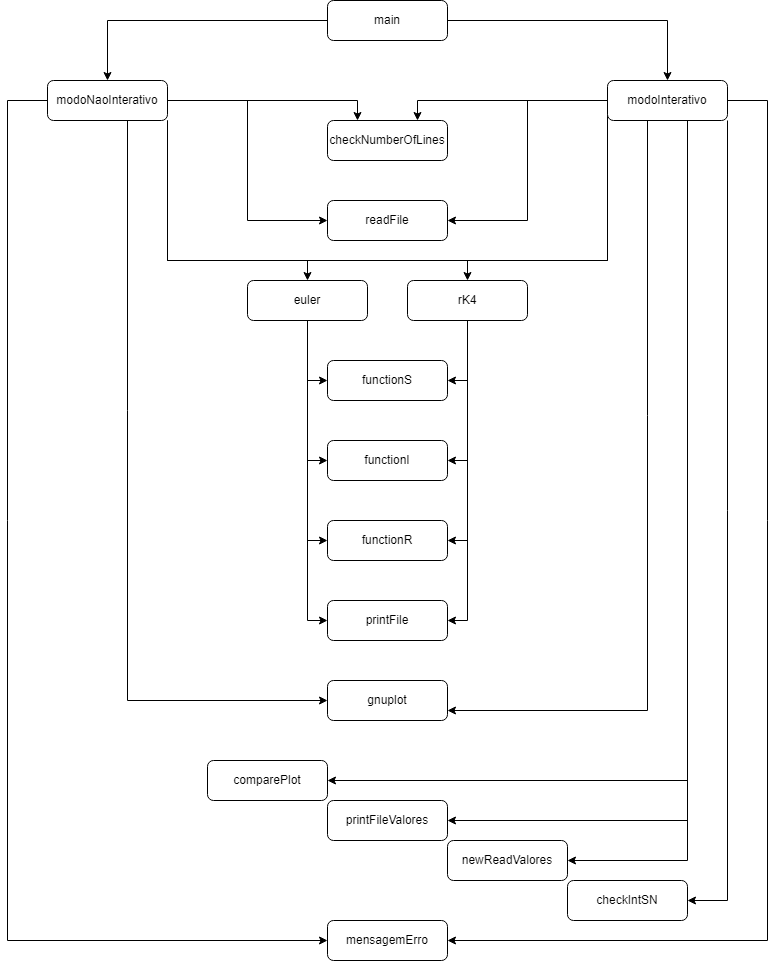

The diagram above was exported from draw.io. Its source (the exported page's mxGraphModel, read from the mxfile embedded in the PNG):
<mxGraphModel dx="1393" dy="797" grid="1" gridSize="10" guides="1" tooltips="1" connect="1" arrows="1" fold="1" page="1" pageScale="1" pageWidth="827" pageHeight="1169" math="0" shadow="0">
  <root>
    <mxCell id="WIyWlLk6GJQsqaUBKTNV-0" />
    <mxCell id="WIyWlLk6GJQsqaUBKTNV-1" parent="WIyWlLk6GJQsqaUBKTNV-0" />
    <mxCell id="SKhLTh9iAGJDkXORSq_9-0" style="edgeStyle=orthogonalEdgeStyle;rounded=0;orthogonalLoop=1;jettySize=auto;html=1;" parent="WIyWlLk6GJQsqaUBKTNV-1" source="WIyWlLk6GJQsqaUBKTNV-3" target="WIyWlLk6GJQsqaUBKTNV-12" edge="1">
      <mxGeometry relative="1" as="geometry" />
    </mxCell>
    <mxCell id="SKhLTh9iAGJDkXORSq_9-6" style="edgeStyle=orthogonalEdgeStyle;rounded=0;orthogonalLoop=1;jettySize=auto;html=1;entryX=0.5;entryY=0;entryDx=0;entryDy=0;" parent="WIyWlLk6GJQsqaUBKTNV-1" source="WIyWlLk6GJQsqaUBKTNV-3" target="SKhLTh9iAGJDkXORSq_9-2" edge="1">
      <mxGeometry relative="1" as="geometry" />
    </mxCell>
    <mxCell id="WIyWlLk6GJQsqaUBKTNV-3" value="main" style="rounded=1;whiteSpace=wrap;html=1;fontSize=12;glass=0;strokeWidth=1;shadow=0;" parent="WIyWlLk6GJQsqaUBKTNV-1" vertex="1">
      <mxGeometry x="360" y="120" width="120" height="40" as="geometry" />
    </mxCell>
    <mxCell id="SKhLTh9iAGJDkXORSq_9-21" style="edgeStyle=orthogonalEdgeStyle;rounded=0;orthogonalLoop=1;jettySize=auto;html=1;entryX=0.25;entryY=0;entryDx=0;entryDy=0;" parent="WIyWlLk6GJQsqaUBKTNV-1" source="WIyWlLk6GJQsqaUBKTNV-12" target="SKhLTh9iAGJDkXORSq_9-7" edge="1">
      <mxGeometry relative="1" as="geometry" />
    </mxCell>
    <mxCell id="SKhLTh9iAGJDkXORSq_9-26" style="edgeStyle=orthogonalEdgeStyle;rounded=0;orthogonalLoop=1;jettySize=auto;html=1;entryX=0;entryY=0.5;entryDx=0;entryDy=0;strokeColor=default;" parent="WIyWlLk6GJQsqaUBKTNV-1" source="WIyWlLk6GJQsqaUBKTNV-12" target="SKhLTh9iAGJDkXORSq_9-8" edge="1">
      <mxGeometry relative="1" as="geometry" />
    </mxCell>
    <mxCell id="SKhLTh9iAGJDkXORSq_9-72" style="edgeStyle=orthogonalEdgeStyle;rounded=0;orthogonalLoop=1;jettySize=auto;html=1;entryX=0;entryY=0.5;entryDx=0;entryDy=0;" parent="WIyWlLk6GJQsqaUBKTNV-1" source="WIyWlLk6GJQsqaUBKTNV-12" target="SKhLTh9iAGJDkXORSq_9-10" edge="1">
      <mxGeometry relative="1" as="geometry">
        <Array as="points">
          <mxPoint x="40" y="220" />
          <mxPoint x="40" y="1060" />
        </Array>
      </mxGeometry>
    </mxCell>
    <mxCell id="SKhLTh9iAGJDkXORSq_9-83" style="edgeStyle=orthogonalEdgeStyle;rounded=0;orthogonalLoop=1;jettySize=auto;html=1;entryX=0;entryY=0.5;entryDx=0;entryDy=0;strokeColor=default;endArrow=none;endFill=0;" parent="WIyWlLk6GJQsqaUBKTNV-1" source="WIyWlLk6GJQsqaUBKTNV-12" target="SKhLTh9iAGJDkXORSq_9-2" edge="1">
      <mxGeometry relative="1" as="geometry">
        <Array as="points">
          <mxPoint x="200" y="380" />
          <mxPoint x="640" y="380" />
        </Array>
      </mxGeometry>
    </mxCell>
    <mxCell id="SKhLTh9iAGJDkXORSq_9-85" style="edgeStyle=orthogonalEdgeStyle;rounded=0;orthogonalLoop=1;jettySize=auto;html=1;strokeColor=default;endArrow=classic;endFill=1;" parent="WIyWlLk6GJQsqaUBKTNV-1" source="WIyWlLk6GJQsqaUBKTNV-12" target="SKhLTh9iAGJDkXORSq_9-12" edge="1">
      <mxGeometry relative="1" as="geometry">
        <Array as="points">
          <mxPoint x="200" y="380" />
          <mxPoint x="340" y="380" />
        </Array>
      </mxGeometry>
    </mxCell>
    <mxCell id="Kr8ltIATf2_rBhehNkwB-4" style="edgeStyle=orthogonalEdgeStyle;rounded=0;orthogonalLoop=1;jettySize=auto;html=1;entryX=0;entryY=0.5;entryDx=0;entryDy=0;" parent="WIyWlLk6GJQsqaUBKTNV-1" source="WIyWlLk6GJQsqaUBKTNV-12" target="SKhLTh9iAGJDkXORSq_9-15" edge="1">
      <mxGeometry relative="1" as="geometry">
        <Array as="points">
          <mxPoint x="160" y="820" />
        </Array>
      </mxGeometry>
    </mxCell>
    <mxCell id="WIyWlLk6GJQsqaUBKTNV-12" value="modoNaoInterativo" style="rounded=1;whiteSpace=wrap;html=1;fontSize=12;glass=0;strokeWidth=1;shadow=0;" parent="WIyWlLk6GJQsqaUBKTNV-1" vertex="1">
      <mxGeometry x="80" y="200" width="120" height="40" as="geometry" />
    </mxCell>
    <mxCell id="SKhLTh9iAGJDkXORSq_9-20" style="edgeStyle=orthogonalEdgeStyle;rounded=0;orthogonalLoop=1;jettySize=auto;html=1;entryX=0.75;entryY=0;entryDx=0;entryDy=0;" parent="WIyWlLk6GJQsqaUBKTNV-1" source="SKhLTh9iAGJDkXORSq_9-2" target="SKhLTh9iAGJDkXORSq_9-7" edge="1">
      <mxGeometry relative="1" as="geometry" />
    </mxCell>
    <mxCell id="SKhLTh9iAGJDkXORSq_9-25" style="edgeStyle=orthogonalEdgeStyle;rounded=0;orthogonalLoop=1;jettySize=auto;html=1;entryX=1;entryY=0.5;entryDx=0;entryDy=0;" parent="WIyWlLk6GJQsqaUBKTNV-1" source="SKhLTh9iAGJDkXORSq_9-2" target="SKhLTh9iAGJDkXORSq_9-8" edge="1">
      <mxGeometry relative="1" as="geometry" />
    </mxCell>
    <mxCell id="SKhLTh9iAGJDkXORSq_9-32" style="edgeStyle=orthogonalEdgeStyle;rounded=0;orthogonalLoop=1;jettySize=auto;html=1;" parent="WIyWlLk6GJQsqaUBKTNV-1" source="SKhLTh9iAGJDkXORSq_9-2" target="SKhLTh9iAGJDkXORSq_9-15" edge="1">
      <mxGeometry relative="1" as="geometry">
        <Array as="points">
          <mxPoint x="680" y="830" />
        </Array>
      </mxGeometry>
    </mxCell>
    <mxCell id="SKhLTh9iAGJDkXORSq_9-71" style="edgeStyle=orthogonalEdgeStyle;rounded=0;orthogonalLoop=1;jettySize=auto;html=1;entryX=1;entryY=0.5;entryDx=0;entryDy=0;" parent="WIyWlLk6GJQsqaUBKTNV-1" source="SKhLTh9iAGJDkXORSq_9-2" target="SKhLTh9iAGJDkXORSq_9-10" edge="1">
      <mxGeometry relative="1" as="geometry">
        <Array as="points">
          <mxPoint x="800" y="220" />
          <mxPoint x="800" y="1060" />
        </Array>
      </mxGeometry>
    </mxCell>
    <mxCell id="SKhLTh9iAGJDkXORSq_9-84" style="edgeStyle=orthogonalEdgeStyle;rounded=0;orthogonalLoop=1;jettySize=auto;html=1;entryX=0.5;entryY=0;entryDx=0;entryDy=0;strokeColor=default;endArrow=classic;endFill=1;" parent="WIyWlLk6GJQsqaUBKTNV-1" source="SKhLTh9iAGJDkXORSq_9-2" target="SKhLTh9iAGJDkXORSq_9-14" edge="1">
      <mxGeometry relative="1" as="geometry">
        <Array as="points">
          <mxPoint x="640" y="380" />
          <mxPoint x="500" y="380" />
        </Array>
      </mxGeometry>
    </mxCell>
    <mxCell id="Kr8ltIATf2_rBhehNkwB-5" style="edgeStyle=orthogonalEdgeStyle;rounded=0;orthogonalLoop=1;jettySize=auto;html=1;entryX=1;entryY=0.5;entryDx=0;entryDy=0;" parent="WIyWlLk6GJQsqaUBKTNV-1" source="SKhLTh9iAGJDkXORSq_9-2" target="Kr8ltIATf2_rBhehNkwB-1" edge="1">
      <mxGeometry relative="1" as="geometry">
        <Array as="points">
          <mxPoint x="720" y="900" />
        </Array>
      </mxGeometry>
    </mxCell>
    <mxCell id="Kr8ltIATf2_rBhehNkwB-8" style="edgeStyle=orthogonalEdgeStyle;rounded=0;orthogonalLoop=1;jettySize=auto;html=1;entryX=1;entryY=0.5;entryDx=0;entryDy=0;" parent="WIyWlLk6GJQsqaUBKTNV-1" source="SKhLTh9iAGJDkXORSq_9-2" target="Kr8ltIATf2_rBhehNkwB-6" edge="1">
      <mxGeometry relative="1" as="geometry">
        <Array as="points">
          <mxPoint x="720" y="940" />
        </Array>
      </mxGeometry>
    </mxCell>
    <mxCell id="Kr8ltIATf2_rBhehNkwB-10" style="edgeStyle=orthogonalEdgeStyle;rounded=0;orthogonalLoop=1;jettySize=auto;html=1;entryX=1;entryY=0.5;entryDx=0;entryDy=0;" parent="WIyWlLk6GJQsqaUBKTNV-1" source="SKhLTh9iAGJDkXORSq_9-2" target="Kr8ltIATf2_rBhehNkwB-9" edge="1">
      <mxGeometry relative="1" as="geometry">
        <Array as="points">
          <mxPoint x="720" y="980" />
        </Array>
      </mxGeometry>
    </mxCell>
    <mxCell id="PA-7hk7ZoITu0Eol-Hbz-2" style="edgeStyle=orthogonalEdgeStyle;rounded=0;orthogonalLoop=1;jettySize=auto;html=1;entryX=1;entryY=0.5;entryDx=0;entryDy=0;" edge="1" parent="WIyWlLk6GJQsqaUBKTNV-1" source="SKhLTh9iAGJDkXORSq_9-2" target="PA-7hk7ZoITu0Eol-Hbz-1">
      <mxGeometry relative="1" as="geometry">
        <Array as="points">
          <mxPoint x="760" y="1020" />
        </Array>
      </mxGeometry>
    </mxCell>
    <mxCell id="SKhLTh9iAGJDkXORSq_9-2" value="modoInterativo" style="rounded=1;whiteSpace=wrap;html=1;fontSize=12;glass=0;strokeWidth=1;shadow=0;" parent="WIyWlLk6GJQsqaUBKTNV-1" vertex="1">
      <mxGeometry x="640" y="200" width="120" height="40" as="geometry" />
    </mxCell>
    <mxCell id="SKhLTh9iAGJDkXORSq_9-7" value="checkNumberOfLines" style="rounded=1;whiteSpace=wrap;html=1;fontSize=12;glass=0;strokeWidth=1;shadow=0;" parent="WIyWlLk6GJQsqaUBKTNV-1" vertex="1">
      <mxGeometry x="360" y="240" width="120" height="40" as="geometry" />
    </mxCell>
    <mxCell id="SKhLTh9iAGJDkXORSq_9-8" value="readFile" style="rounded=1;whiteSpace=wrap;html=1;fontSize=12;glass=0;strokeWidth=1;shadow=0;" parent="WIyWlLk6GJQsqaUBKTNV-1" vertex="1">
      <mxGeometry x="360" y="320" width="120" height="40" as="geometry" />
    </mxCell>
    <mxCell id="SKhLTh9iAGJDkXORSq_9-10" value="mensagemErro" style="rounded=1;whiteSpace=wrap;html=1;fontSize=12;glass=0;strokeWidth=1;shadow=0;" parent="WIyWlLk6GJQsqaUBKTNV-1" vertex="1">
      <mxGeometry x="360" y="1040" width="120" height="40" as="geometry" />
    </mxCell>
    <mxCell id="SKhLTh9iAGJDkXORSq_9-62" style="edgeStyle=orthogonalEdgeStyle;rounded=0;orthogonalLoop=1;jettySize=auto;html=1;entryX=0;entryY=0.5;entryDx=0;entryDy=0;" parent="WIyWlLk6GJQsqaUBKTNV-1" source="SKhLTh9iAGJDkXORSq_9-12" target="SKhLTh9iAGJDkXORSq_9-18" edge="1">
      <mxGeometry relative="1" as="geometry" />
    </mxCell>
    <mxCell id="SKhLTh9iAGJDkXORSq_9-64" style="edgeStyle=orthogonalEdgeStyle;rounded=0;orthogonalLoop=1;jettySize=auto;html=1;entryX=0;entryY=0.5;entryDx=0;entryDy=0;" parent="WIyWlLk6GJQsqaUBKTNV-1" source="SKhLTh9iAGJDkXORSq_9-12" target="SKhLTh9iAGJDkXORSq_9-17" edge="1">
      <mxGeometry relative="1" as="geometry" />
    </mxCell>
    <mxCell id="SKhLTh9iAGJDkXORSq_9-66" style="edgeStyle=orthogonalEdgeStyle;rounded=0;orthogonalLoop=1;jettySize=auto;html=1;entryX=0;entryY=0.5;entryDx=0;entryDy=0;" parent="WIyWlLk6GJQsqaUBKTNV-1" source="SKhLTh9iAGJDkXORSq_9-12" target="SKhLTh9iAGJDkXORSq_9-19" edge="1">
      <mxGeometry relative="1" as="geometry" />
    </mxCell>
    <mxCell id="SKhLTh9iAGJDkXORSq_9-68" style="edgeStyle=orthogonalEdgeStyle;rounded=0;orthogonalLoop=1;jettySize=auto;html=1;entryX=0;entryY=0.5;entryDx=0;entryDy=0;" parent="WIyWlLk6GJQsqaUBKTNV-1" source="SKhLTh9iAGJDkXORSq_9-12" target="SKhLTh9iAGJDkXORSq_9-46" edge="1">
      <mxGeometry relative="1" as="geometry" />
    </mxCell>
    <mxCell id="SKhLTh9iAGJDkXORSq_9-12" value="euler" style="rounded=1;whiteSpace=wrap;html=1;fontSize=12;glass=0;strokeWidth=1;shadow=0;" parent="WIyWlLk6GJQsqaUBKTNV-1" vertex="1">
      <mxGeometry x="280" y="400" width="120" height="40" as="geometry" />
    </mxCell>
    <mxCell id="SKhLTh9iAGJDkXORSq_9-61" style="edgeStyle=orthogonalEdgeStyle;rounded=0;orthogonalLoop=1;jettySize=auto;html=1;entryX=1;entryY=0.5;entryDx=0;entryDy=0;" parent="WIyWlLk6GJQsqaUBKTNV-1" source="SKhLTh9iAGJDkXORSq_9-14" target="SKhLTh9iAGJDkXORSq_9-18" edge="1">
      <mxGeometry relative="1" as="geometry" />
    </mxCell>
    <mxCell id="SKhLTh9iAGJDkXORSq_9-63" style="edgeStyle=orthogonalEdgeStyle;rounded=0;orthogonalLoop=1;jettySize=auto;html=1;entryX=1;entryY=0.5;entryDx=0;entryDy=0;" parent="WIyWlLk6GJQsqaUBKTNV-1" source="SKhLTh9iAGJDkXORSq_9-14" target="SKhLTh9iAGJDkXORSq_9-17" edge="1">
      <mxGeometry relative="1" as="geometry" />
    </mxCell>
    <mxCell id="SKhLTh9iAGJDkXORSq_9-65" style="edgeStyle=orthogonalEdgeStyle;rounded=0;orthogonalLoop=1;jettySize=auto;html=1;entryX=1;entryY=0.5;entryDx=0;entryDy=0;" parent="WIyWlLk6GJQsqaUBKTNV-1" source="SKhLTh9iAGJDkXORSq_9-14" target="SKhLTh9iAGJDkXORSq_9-19" edge="1">
      <mxGeometry relative="1" as="geometry" />
    </mxCell>
    <mxCell id="SKhLTh9iAGJDkXORSq_9-67" style="edgeStyle=orthogonalEdgeStyle;rounded=0;orthogonalLoop=1;jettySize=auto;html=1;entryX=1;entryY=0.5;entryDx=0;entryDy=0;" parent="WIyWlLk6GJQsqaUBKTNV-1" source="SKhLTh9iAGJDkXORSq_9-14" target="SKhLTh9iAGJDkXORSq_9-46" edge="1">
      <mxGeometry relative="1" as="geometry" />
    </mxCell>
    <mxCell id="SKhLTh9iAGJDkXORSq_9-14" value="rK4" style="rounded=1;whiteSpace=wrap;html=1;fontSize=12;glass=0;strokeWidth=1;shadow=0;" parent="WIyWlLk6GJQsqaUBKTNV-1" vertex="1">
      <mxGeometry x="440" y="400" width="120" height="40" as="geometry" />
    </mxCell>
    <mxCell id="SKhLTh9iAGJDkXORSq_9-15" value="gnuplot" style="rounded=1;whiteSpace=wrap;html=1;fontSize=12;glass=0;strokeWidth=1;shadow=0;" parent="WIyWlLk6GJQsqaUBKTNV-1" vertex="1">
      <mxGeometry x="360" y="800" width="120" height="40" as="geometry" />
    </mxCell>
    <mxCell id="SKhLTh9iAGJDkXORSq_9-17" value="functionS" style="rounded=1;whiteSpace=wrap;html=1;fontSize=12;glass=0;strokeWidth=1;shadow=0;" parent="WIyWlLk6GJQsqaUBKTNV-1" vertex="1">
      <mxGeometry x="360" y="480" width="120" height="40" as="geometry" />
    </mxCell>
    <mxCell id="SKhLTh9iAGJDkXORSq_9-18" value="functionI" style="rounded=1;whiteSpace=wrap;html=1;fontSize=12;glass=0;strokeWidth=1;shadow=0;" parent="WIyWlLk6GJQsqaUBKTNV-1" vertex="1">
      <mxGeometry x="360" y="560" width="120" height="40" as="geometry" />
    </mxCell>
    <mxCell id="SKhLTh9iAGJDkXORSq_9-19" value="functionR" style="rounded=1;whiteSpace=wrap;html=1;fontSize=12;glass=0;strokeWidth=1;shadow=0;" parent="WIyWlLk6GJQsqaUBKTNV-1" vertex="1">
      <mxGeometry x="360" y="640" width="120" height="40" as="geometry" />
    </mxCell>
    <mxCell id="SKhLTh9iAGJDkXORSq_9-46" value="printFile" style="rounded=1;whiteSpace=wrap;html=1;fontSize=12;glass=0;strokeWidth=1;shadow=0;" parent="WIyWlLk6GJQsqaUBKTNV-1" vertex="1">
      <mxGeometry x="360" y="720" width="120" height="40" as="geometry" />
    </mxCell>
    <mxCell id="Kr8ltIATf2_rBhehNkwB-1" value="comparePlot" style="rounded=1;whiteSpace=wrap;html=1;fontSize=12;glass=0;strokeWidth=1;shadow=0;" parent="WIyWlLk6GJQsqaUBKTNV-1" vertex="1">
      <mxGeometry x="240" y="880" width="120" height="40" as="geometry" />
    </mxCell>
    <mxCell id="Kr8ltIATf2_rBhehNkwB-6" value="printFileValores" style="rounded=1;whiteSpace=wrap;html=1;fontSize=12;glass=0;strokeWidth=1;shadow=0;" parent="WIyWlLk6GJQsqaUBKTNV-1" vertex="1">
      <mxGeometry x="360" y="920" width="120" height="40" as="geometry" />
    </mxCell>
    <mxCell id="Kr8ltIATf2_rBhehNkwB-9" value="newReadValores" style="rounded=1;whiteSpace=wrap;html=1;fontSize=12;glass=0;strokeWidth=1;shadow=0;" parent="WIyWlLk6GJQsqaUBKTNV-1" vertex="1">
      <mxGeometry x="480" y="960" width="120" height="40" as="geometry" />
    </mxCell>
    <mxCell id="PA-7hk7ZoITu0Eol-Hbz-1" value="checkIntSN" style="rounded=1;whiteSpace=wrap;html=1;fontSize=12;glass=0;strokeWidth=1;shadow=0;" vertex="1" parent="WIyWlLk6GJQsqaUBKTNV-1">
      <mxGeometry x="600" y="1000" width="120" height="40" as="geometry" />
    </mxCell>
  </root>
</mxGraphModel>